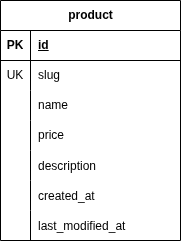

The diagram above was exported from draw.io. Its source (the exported page's mxGraphModel, read from the mxfile embedded in the PNG):
<mxGraphModel dx="704" dy="514" grid="1" gridSize="10" guides="1" tooltips="1" connect="1" arrows="1" fold="1" page="1" pageScale="1" pageWidth="850" pageHeight="1100" math="0" shadow="0">
  <root>
    <mxCell id="0" />
    <mxCell id="1" parent="0" />
    <mxCell id="CsMc8fEeLGcumRZnlcwk-1" parent="1" style="shape=table;startSize=30;container=1;collapsible=1;childLayout=tableLayout;fixedRows=1;rowLines=0;fontStyle=1;align=center;resizeLast=1;html=1;" value="product" vertex="1">
      <mxGeometry height="240" width="180" x="270" y="190" as="geometry" />
    </mxCell>
    <mxCell id="CsMc8fEeLGcumRZnlcwk-2" parent="CsMc8fEeLGcumRZnlcwk-1" style="shape=tableRow;horizontal=0;startSize=0;swimlaneHead=0;swimlaneBody=0;fillColor=none;collapsible=0;dropTarget=0;points=[[0,0.5],[1,0.5]];portConstraint=eastwest;top=0;left=0;right=0;bottom=1;" value="" vertex="1">
      <mxGeometry height="30" width="180" y="30" as="geometry" />
    </mxCell>
    <mxCell id="CsMc8fEeLGcumRZnlcwk-3" parent="CsMc8fEeLGcumRZnlcwk-2" style="shape=partialRectangle;connectable=0;fillColor=none;top=0;left=0;bottom=0;right=0;fontStyle=1;overflow=hidden;whiteSpace=wrap;html=1;" value="PK" vertex="1">
      <mxGeometry height="30" width="30" as="geometry">
        <mxRectangle height="30" width="30" as="alternateBounds" />
      </mxGeometry>
    </mxCell>
    <mxCell id="CsMc8fEeLGcumRZnlcwk-4" parent="CsMc8fEeLGcumRZnlcwk-2" style="shape=partialRectangle;connectable=0;fillColor=none;top=0;left=0;bottom=0;right=0;align=left;spacingLeft=6;fontStyle=5;overflow=hidden;whiteSpace=wrap;html=1;" value="id" vertex="1">
      <mxGeometry height="30" width="150" x="30" as="geometry">
        <mxRectangle height="30" width="150" as="alternateBounds" />
      </mxGeometry>
    </mxCell>
    <mxCell id="CsMc8fEeLGcumRZnlcwk-5" parent="CsMc8fEeLGcumRZnlcwk-1" style="shape=tableRow;horizontal=0;startSize=0;swimlaneHead=0;swimlaneBody=0;fillColor=none;collapsible=0;dropTarget=0;points=[[0,0.5],[1,0.5]];portConstraint=eastwest;top=0;left=0;right=0;bottom=0;" value="" vertex="1">
      <mxGeometry height="30" width="180" y="60" as="geometry" />
    </mxCell>
    <mxCell id="CsMc8fEeLGcumRZnlcwk-6" parent="CsMc8fEeLGcumRZnlcwk-5" style="shape=partialRectangle;connectable=0;fillColor=none;top=0;left=0;bottom=0;right=0;editable=1;overflow=hidden;whiteSpace=wrap;html=1;" value="UK" vertex="1">
      <mxGeometry height="30" width="30" as="geometry">
        <mxRectangle height="30" width="30" as="alternateBounds" />
      </mxGeometry>
    </mxCell>
    <mxCell id="CsMc8fEeLGcumRZnlcwk-7" parent="CsMc8fEeLGcumRZnlcwk-5" style="shape=partialRectangle;connectable=0;fillColor=none;top=0;left=0;bottom=0;right=0;align=left;spacingLeft=6;overflow=hidden;whiteSpace=wrap;html=1;" value="slug" vertex="1">
      <mxGeometry height="30" width="150" x="30" as="geometry">
        <mxRectangle height="30" width="150" as="alternateBounds" />
      </mxGeometry>
    </mxCell>
    <mxCell id="CsMc8fEeLGcumRZnlcwk-8" parent="CsMc8fEeLGcumRZnlcwk-1" style="shape=tableRow;horizontal=0;startSize=0;swimlaneHead=0;swimlaneBody=0;fillColor=none;collapsible=0;dropTarget=0;points=[[0,0.5],[1,0.5]];portConstraint=eastwest;top=0;left=0;right=0;bottom=0;" value="" vertex="1">
      <mxGeometry height="30" width="180" y="90" as="geometry" />
    </mxCell>
    <mxCell id="CsMc8fEeLGcumRZnlcwk-9" parent="CsMc8fEeLGcumRZnlcwk-8" style="shape=partialRectangle;connectable=0;fillColor=none;top=0;left=0;bottom=0;right=0;editable=1;overflow=hidden;whiteSpace=wrap;html=1;" value="" vertex="1">
      <mxGeometry height="30" width="30" as="geometry">
        <mxRectangle height="30" width="30" as="alternateBounds" />
      </mxGeometry>
    </mxCell>
    <mxCell id="CsMc8fEeLGcumRZnlcwk-10" parent="CsMc8fEeLGcumRZnlcwk-8" style="shape=partialRectangle;connectable=0;fillColor=none;top=0;left=0;bottom=0;right=0;align=left;spacingLeft=6;overflow=hidden;whiteSpace=wrap;html=1;" value="name" vertex="1">
      <mxGeometry height="30" width="150" x="30" as="geometry">
        <mxRectangle height="30" width="150" as="alternateBounds" />
      </mxGeometry>
    </mxCell>
    <mxCell id="CsMc8fEeLGcumRZnlcwk-11" parent="CsMc8fEeLGcumRZnlcwk-1" style="shape=tableRow;horizontal=0;startSize=0;swimlaneHead=0;swimlaneBody=0;fillColor=none;collapsible=0;dropTarget=0;points=[[0,0.5],[1,0.5]];portConstraint=eastwest;top=0;left=0;right=0;bottom=0;" value="" vertex="1">
      <mxGeometry height="30" width="180" y="120" as="geometry" />
    </mxCell>
    <mxCell id="CsMc8fEeLGcumRZnlcwk-12" parent="CsMc8fEeLGcumRZnlcwk-11" style="shape=partialRectangle;connectable=0;fillColor=none;top=0;left=0;bottom=0;right=0;editable=1;overflow=hidden;whiteSpace=wrap;html=1;" value="" vertex="1">
      <mxGeometry height="30" width="30" as="geometry">
        <mxRectangle height="30" width="30" as="alternateBounds" />
      </mxGeometry>
    </mxCell>
    <mxCell id="CsMc8fEeLGcumRZnlcwk-13" parent="CsMc8fEeLGcumRZnlcwk-11" style="shape=partialRectangle;connectable=0;fillColor=none;top=0;left=0;bottom=0;right=0;align=left;spacingLeft=6;overflow=hidden;whiteSpace=wrap;html=1;" value="price" vertex="1">
      <mxGeometry height="30" width="150" x="30" as="geometry">
        <mxRectangle height="30" width="150" as="alternateBounds" />
      </mxGeometry>
    </mxCell>
    <mxCell id="CsMc8fEeLGcumRZnlcwk-14" parent="CsMc8fEeLGcumRZnlcwk-1" style="shape=tableRow;horizontal=0;startSize=0;swimlaneHead=0;swimlaneBody=0;fillColor=none;collapsible=0;dropTarget=0;points=[[0,0.5],[1,0.5]];portConstraint=eastwest;top=0;left=0;right=0;bottom=0;" value="" vertex="1">
      <mxGeometry height="30" width="180" y="150" as="geometry" />
    </mxCell>
    <mxCell id="CsMc8fEeLGcumRZnlcwk-15" parent="CsMc8fEeLGcumRZnlcwk-14" style="shape=partialRectangle;connectable=0;fillColor=none;top=0;left=0;bottom=0;right=0;editable=1;overflow=hidden;" value="" vertex="1">
      <mxGeometry height="30" width="30" as="geometry">
        <mxRectangle height="30" width="30" as="alternateBounds" />
      </mxGeometry>
    </mxCell>
    <mxCell id="CsMc8fEeLGcumRZnlcwk-16" parent="CsMc8fEeLGcumRZnlcwk-14" style="shape=partialRectangle;connectable=0;fillColor=none;top=0;left=0;bottom=0;right=0;align=left;spacingLeft=6;overflow=hidden;" value="description" vertex="1">
      <mxGeometry height="30" width="150" x="30" as="geometry">
        <mxRectangle height="30" width="150" as="alternateBounds" />
      </mxGeometry>
    </mxCell>
    <mxCell id="CsMc8fEeLGcumRZnlcwk-17" parent="CsMc8fEeLGcumRZnlcwk-1" style="shape=tableRow;horizontal=0;startSize=0;swimlaneHead=0;swimlaneBody=0;fillColor=none;collapsible=0;dropTarget=0;points=[[0,0.5],[1,0.5]];portConstraint=eastwest;top=0;left=0;right=0;bottom=0;" value="" vertex="1">
      <mxGeometry height="30" width="180" y="180" as="geometry" />
    </mxCell>
    <mxCell id="CsMc8fEeLGcumRZnlcwk-18" parent="CsMc8fEeLGcumRZnlcwk-17" style="shape=partialRectangle;connectable=0;fillColor=none;top=0;left=0;bottom=0;right=0;editable=1;overflow=hidden;" value="" vertex="1">
      <mxGeometry height="30" width="30" as="geometry">
        <mxRectangle height="30" width="30" as="alternateBounds" />
      </mxGeometry>
    </mxCell>
    <mxCell id="CsMc8fEeLGcumRZnlcwk-19" parent="CsMc8fEeLGcumRZnlcwk-17" style="shape=partialRectangle;connectable=0;fillColor=none;top=0;left=0;bottom=0;right=0;align=left;spacingLeft=6;overflow=hidden;" value="created_at" vertex="1">
      <mxGeometry height="30" width="150" x="30" as="geometry">
        <mxRectangle height="30" width="150" as="alternateBounds" />
      </mxGeometry>
    </mxCell>
    <mxCell id="CsMc8fEeLGcumRZnlcwk-20" parent="CsMc8fEeLGcumRZnlcwk-1" style="shape=tableRow;horizontal=0;startSize=0;swimlaneHead=0;swimlaneBody=0;fillColor=none;collapsible=0;dropTarget=0;points=[[0,0.5],[1,0.5]];portConstraint=eastwest;top=0;left=0;right=0;bottom=0;" value="" vertex="1">
      <mxGeometry height="30" width="180" y="210" as="geometry" />
    </mxCell>
    <mxCell id="CsMc8fEeLGcumRZnlcwk-21" parent="CsMc8fEeLGcumRZnlcwk-20" style="shape=partialRectangle;connectable=0;fillColor=none;top=0;left=0;bottom=0;right=0;editable=1;overflow=hidden;" value="" vertex="1">
      <mxGeometry height="30" width="30" as="geometry">
        <mxRectangle height="30" width="30" as="alternateBounds" />
      </mxGeometry>
    </mxCell>
    <mxCell id="CsMc8fEeLGcumRZnlcwk-22" parent="CsMc8fEeLGcumRZnlcwk-20" style="shape=partialRectangle;connectable=0;fillColor=none;top=0;left=0;bottom=0;right=0;align=left;spacingLeft=6;overflow=hidden;" value="last_modified_at" vertex="1">
      <mxGeometry height="30" width="150" x="30" as="geometry">
        <mxRectangle height="30" width="150" as="alternateBounds" />
      </mxGeometry>
    </mxCell>
  </root>
</mxGraphModel>